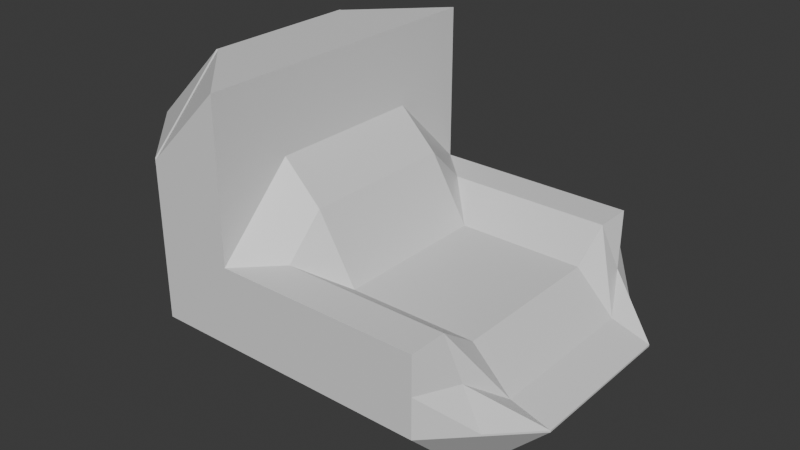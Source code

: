 # Source: scaun.blend  (saved by Blender 4.4.32; exported with 4.5.12 LTS)
import bpy
from mathutils import Matrix  # noqa: F401  (used for matrix-valued properties, if any)

bpy.ops.wm.read_factory_settings(use_empty=True)
scene = bpy.context.scene
scene.name = 'Scene'

# ---- collections
col_collection = bpy.data.collections.new('Collection'); scene.collection.children.link(col_collection)

# ---- materials (node trees are filled in below, after node groups)
mat_material = bpy.data.materials.new('Material')
mat_material.alpha_threshold = 0.0
mat_material.roughness = 0.5
mat_material.line_color = (0.0, 0.0, 0.0, 1.0)

# ---- material node trees
mat_material.use_nodes = True; mat_material.node_tree.nodes.clear()
_N = mat_material.node_tree.nodes; _L = mat_material.node_tree.links
n0 = _N.new('ShaderNodeOutputMaterial'); n0.name = 'Material Output'; n0.location = (300, 300)
n1 = _N.new('ShaderNodeBsdfPrincipled'); n1.name = 'Principled BSDF'; n1.location = (10, 300)
n1.inputs[3].default_value = 1.45
_L.new(n1.outputs[0], n0.inputs[0])
n0.is_active_output = True

# ---- world
world_world = bpy.data.worlds.new('World'); scene.world = world_world
world_world.use_nodes = True; world_world.node_tree.nodes.clear()
_N = world_world.node_tree.nodes; _L = world_world.node_tree.links
n0 = _N.new('ShaderNodeOutputWorld'); n0.name = 'World Output'; n0.location = (300, 300)
n1 = _N.new('ShaderNodeBackground'); n1.name = 'Background'; n1.location = (10, 300)
n1.inputs[0].default_value = (0.05088, 0.05088, 0.05088, 1.0)
_L.new(n1.outputs[0], n0.inputs[0])
n0.is_active_output = True
world_world.color = (0.05088, 0.05088, 0.05088)
world_world.sun_shadow_jitter_overblur = 0.0

# ---- meshes
me_cube = bpy.data.meshes.new('Cube')
me_cube.from_pydata([(3.281, 2.514, -1.272), (4.522, 1.272, -1.272), (3.281, 1.272, -2.514), (4.522, -1.272, -1.272), (3.281, -2.514, -1.272), (3.281, -1.272, -2.514), (-2.514, 1.272, 1.272), (-1.272, 1.272, 2.514), (-1.272, 2.514, 1.272), (-2.514, 1.272, -1.272), (-1.272, 2.514, -1.272), (-1.272, 1.272, -2.514), (-2.514, -1.272, 1.272), (-1.272, -2.514, 1.272), (-1.272, -1.272, 2.514), (-2.514, -1.272, -1.272), (-1.272, -1.272, -2.514), (-1.272, -2.514, -1.272), (-1.242, 1.272, -2.514), (-1.242, 2.514, -1.272), (1.242, 2.514, -1.272), (1.242, 1.272, -2.514), (-1.242, -2.514, 1.272), (0.0, -2.514, 2.514), (0.0, -2.514, 2.514), (-1.242, -1.272, 2.514), (1.242, -2.514, -1.272), (-1.242, -2.514, -1.272), (-1.242, -1.272, -2.514), (1.242, -1.272, -2.514), (0.0, 2.514, 2.514), (-1.242, 2.514, 1.272), (-1.242, 1.272, 2.514), (0.0, 2.514, 2.514), (4.522, 1.272, -1.242), (3.281, 2.514, -1.242), (3.281, 2.514, 0.0), (3.281, 1.272, -0.4329), (-1.272, -2.514, 1.242), (-2.514, -1.272, 1.242), (-2.514, -1.272, -1.242), (-1.272, -2.514, -1.242), (4.522, -1.272, -1.242), (3.281, -1.272, -0.4329), (3.281, -2.514, 0.0), (3.281, -2.514, -1.242), (-2.514, 1.272, -1.242), (-2.514, 1.272, 1.242), (-1.272, 2.514, 1.242), (-1.272, 2.514, -1.242), (0.0, 2.514, 0.0), (1.242, 2.514, -1.242), (-1.242, 2.514, -1.242), (-1.242, 2.514, 1.242), (0.0, 2.514, 0.0), (-1.242, -2.514, -1.242), (1.242, -2.514, -1.242), (0.0, -2.514, 0.0), (0.0, -2.514, 0.0), (-1.242, -2.514, 1.242), (0.0, 2.514, 2.514), (0.0, 2.514, 2.514), (0.0, 1.272, 1.272), (0.0, -2.514, 2.514), (0.0, -1.272, 1.272), (0.0, -2.514, 2.514), (2.514, 2.514, 0.0), (2.514, 1.272, -0.4329), (2.514, -2.514, 0.0), (2.514, -1.272, -0.4329), (0.0, 2.514, 0.0), (0.0, 2.514, 0.0), (0.0, 1.272, 1.242), (1.242, 1.272, -0.4329), (0.0, -2.514, 0.0), (1.242, -1.272, -0.4329), (0.0, -1.272, 1.242), (0.0, -2.514, 0.0), (3.281, 1.893, -1.893), (3.902, 1.893, -1.272), (3.902, 1.272, -1.893), (3.902, -1.272, -1.893), (3.902, -1.893, -1.272), (3.281, -1.893, -1.893), (-1.893, 1.893, 1.272), (-1.893, 1.272, 1.893), (-1.272, 1.893, 1.893), (-1.893, 1.272, -1.893), (-1.893, 1.893, -1.272), (-1.272, 1.893, -1.893), (-1.893, -1.272, 1.893), (-1.893, -1.893, 1.272), (-1.272, -1.893, 1.893), (-1.893, -1.893, -1.272), (-1.893, -1.272, -1.893), (-1.272, -1.893, -1.893), (0.0, 1.272, -2.514), (-1.242, 1.893, -1.893), (0.0, 2.514, -1.272), (1.242, 1.893, -1.893), (-1.242, -1.893, 1.893), (-0.6209, -2.514, 1.893), (0.0, -2.514, 2.514), (-0.6209, -1.893, 2.514), (1.242, -1.893, -1.893), (0.0, -2.514, -1.272), (-1.242, -1.893, -1.893), (0.0, -1.272, -2.514), (0.0, 2.514, 2.514), (-0.6209, 2.514, 1.893), (-1.242, 1.893, 1.893), (-0.6209, 1.893, 2.514), (3.902, 1.272, -1.054), (3.902, 1.893, -1.242), (3.281, 2.514, -0.6209), (3.281, 1.893, 0.0), (-1.272, -2.514, 0.0), (-1.893, -1.893, 1.242), (-2.514, -1.272, 0.0), (-1.893, -1.893, -1.242), (3.902, -1.893, -1.242), (3.902, -1.272, -1.054), (3.281, -1.893, 0.0), (3.281, -2.514, -0.6209), (-1.893, 1.893, -1.242), (-2.514, 1.272, 0.0), (-1.893, 1.893, 1.242), (-1.272, 2.514, 0.0), (0.0, 2.514, 0.0), (0.6209, 2.514, -0.6209), (0.0, 2.514, -1.242), (-1.242, 2.514, 0.0), (-0.6209, 2.514, 0.6209), (-1.242, -2.514, 0.0), (0.0, -2.514, -1.242), (0.6209, -2.514, -0.6209), (0.0, -2.514, 0.0), (-0.6209, -2.514, 0.6209), (0.0, 1.893, 1.893), (0.0, 2.514, 2.514), (0.0, 1.893, 1.893), (0.0, -2.514, 2.514), (0.0, -1.893, 1.893), (0.0, -1.893, 1.893), (0.6209, 1.893, 0.0), (0.0, 2.514, 0.0), (0.0, 1.893, 0.6209), (0.6209, 1.272, 0.6209), (0.0, -2.514, 0.0), (0.6209, -1.893, 0.0), (0.6209, -1.272, 0.6209), (0.0, -1.893, 0.6209), (-1.272, 1.192e-07, -2.514), (-2.514, -1.192e-07, -1.272), (-1.257, 1.272, -2.514), (-1.257, 2.514, -1.272), (4.522, 1.272, -1.257), (3.281, 2.514, -1.257), (-1.272, -2.514, 1.257), (-2.514, -1.272, 1.257), (3.281, -2.514, -1.257), (4.522, -1.272, -1.257), (-1.272, 2.514, -1.257), (-2.514, 1.272, -1.257), (-1.257, -1.272, 2.514), (-1.257, -2.514, 1.272), (2.514, 1.893, 0.0), (2.897, 1.272, -0.4329), (2.897, 2.514, 0.0), (2.261, -1.272, -2.514), (2.261, -2.514, -1.272), (-1.272, -1.192e-07, 2.514), (-2.514, 1.192e-07, 1.272), (0.0, 2.514, 0.0), (0.0, 2.514, 0.0), (3.281, 1.192e-07, -2.514), (4.522, 1.192e-07, -1.272), (2.261, 1.272, -2.514), (2.261, 2.514, -1.272), (0.0, 2.514, 2.514), (0.0, 2.514, 2.514), (-1.257, -1.272, -2.514), (-1.257, -2.514, -1.272), (-1.257, 1.272, 2.514), (-1.257, 2.514, 1.272), (1.242, 2.514, -1.257), (-1.242, 2.514, -1.257), (1.242, -1.192e-07, -2.514), (-1.242, -1.192e-07, -2.514), (-1.242, -2.514, -1.257), (1.242, -2.514, -1.257), (-1.242, 1.192e-07, 2.514), (0.0, 0.0, 2.514), (0.0, -2.514, 2.514), (0.0, -2.514, 2.514), (-1.272, -2.514, -1.257), (-2.514, -1.272, -1.257), (0.0, -2.514, 0.0), (0.0, -2.514, 0.0), (-1.272, 2.514, 1.257), (-2.514, 1.272, 1.257), (0.0, 2.514, 1.257), (-1.242, 2.514, 1.257), (-1.242, -2.514, 1.257), (0.0, -2.514, 1.257), (1.64, -2.514, 0.0), (2.261, -2.514, -1.242), (-1.257, 2.514, 1.242), (-1.257, 2.514, -1.242), (1.64, 2.514, 0.0), (2.261, 2.514, -1.242), (3.281, 0.0, -0.4329), (4.522, -1.192e-07, -1.242), (-2.514, -1.192e-07, 1.242), (-2.514, 1.192e-07, -1.242), (-1.257, -2.514, 1.242), (-1.257, -2.514, -1.242), (0.0, 0.0, 2.514), (0.0, -1.192e-07, 1.272), (0.0, 1.272, 1.257), (0.0, 2.514, 1.257), (0.0, -2.514, 1.257), (0.0, -1.272, 1.257), (2.514, -1.893, 0.0), (1.878, -1.272, -0.4329), (1.257, -2.514, 0.0), (1.878, 1.272, -0.4329), (1.257, 2.514, 0.0), (2.897, -1.272, -0.4329), (2.897, -2.514, 0.0), (1.242, -1.192e-07, -0.4329), (0.0, 1.192e-07, 1.242), (2.514, 0.0, -0.4329), (4.522, 0.0, -1.257), (0.6209, 0.0, 0.6209), (2.897, -1.893, 0.0), (1.567, 1.893, 0.0), (1.567, -1.893, 0.0), (0.0, -1.893, 1.257), (0.0, 1.893, 1.257), (0.0, -5.96e-08, 1.893), (-1.257, -2.514, 0.0), (-2.514, 0.0, 0.0), (3.902, -5.96e-08, -1.054), (1.951, 2.514, -0.6209), (-1.257, 2.514, 0.0), (1.951, -2.514, -0.6209), (-0.6209, -2.514, 1.257), (-0.6209, 2.514, 1.257), (-1.893, 1.893, 1.257), (0.0, -2.514, 0.0), (-1.893, -1.893, -1.257), (0.0, -2.514, 2.514), (-0.6209, 5.96e-08, 2.514), (1.192e-07, -2.514, -1.257), (0.0, -1.192e-07, -2.514), (0.0, 2.514, -1.257), (-1.257, 1.893, 1.893), (-1.257, -1.893, -1.893), (0.0, 2.514, 2.514), (2.261, 1.893, -1.893), (3.902, 1.192e-07, -1.893), (0.0, 2.514, 0.0), (-1.893, 0.0, 1.893), (2.261, -1.893, -1.893), (2.897, 1.893, 0.0), (-1.257, -1.893, 1.893), (-1.893, 1.893, -1.257), (3.902, -1.893, -1.257), (-1.893, -1.893, 1.257), (3.902, 1.893, -1.257), (-1.257, 1.893, -1.893), (-1.893, 0.0, -1.893), (0.3104, -1.893, 0.3104), (0.3104, 1.893, 0.3104), (-1.893, 1.893, 0.0), (3.591, -1.893, -0.6209), (-1.893, -1.893, 0.0), (3.591, 1.893, -0.6209), (-0.6209, 2.203, 2.203), (0.0, -1.893, -1.893), (-0.6209, -2.203, 2.203), (1.192e-07, 1.893, -1.893), (1.878, -5.96e-08, -0.4329), (1.449, 2.514, 0.0), (2.897, 0.0, -0.4329), (0.0, 0.0, 2.514), (-1.257, 0.0, -2.514), (2.261, 0.0, -2.514), (2.261, -2.514, -1.257), (-1.257, -2.514, 1.257), (-2.514, 0.0, 1.257), (0.0, 2.514, 1.257), (0.0, -2.514, 1.257), (-1.257, 2.514, -1.257), (-2.514, 0.0, -1.257), (1.449, -2.514, 0.0), (0.0, 0.0, 1.257), (2.261, 2.514, -1.257), (-1.257, 0.0, 2.514), (-1.257, -2.514, -1.257), (-1.257, 2.514, 1.257)], [], [(301, 184, 31, 202), (300, 216, 41, 195), (299, 171, 14, 164), (298, 210, 35, 157), (297, 222, 76, 231), (296, 229, 68, 225), (295, 214, 46, 163), (294, 208, 52, 186), (293, 198, 77, 221), (292, 179, 60, 220), (291, 172, 6, 200), (290, 165, 13, 158), (289, 206, 56, 190), (288, 175, 5, 169), (287, 188, 28, 181), (286, 193, 65, 217), (285, 167, 67, 232), (284, 174, 70, 227), (283, 226, 73, 230), (0, 79, 78), (3, 82, 81), (6, 85, 84), (9, 88, 87), (12, 91, 90), (15, 94, 93), (282, 98, 20, 99), (281, 102, 24, 103), (280, 106, 28, 107), (279, 110, 32, 111), (278, 114, 36, 115), (277, 118, 40, 119), (276, 122, 44, 123), (275, 126, 48, 127), (50, 129, 51, 130, 52, 131, 53, 132, 54, 128), (55, 134, 56, 135, 57, 136, 58, 137, 59, 133), (60, 139, 138), (63, 142, 141), (274, 146, 72, 147), (273, 150, 76, 151), (272, 94, 15, 153), (271, 89, 10, 155), (270, 79, 0, 157), (269, 91, 12, 159), (268, 82, 3, 161), (267, 88, 9, 163), (266, 92, 13, 165), (265, 115, 36, 168), (264, 83, 4, 170), (263, 85, 6, 172), (262, 145, 70, 174), (261, 80, 1, 176), (260, 99, 20, 178), (259, 108, 33, 180), (258, 106, 27, 182), (257, 110, 31, 184), (256, 98, 19, 186), (255, 107, 28, 188), (254, 105, 26, 190), (253, 103, 24, 192), (252, 102, 23, 194), (251, 119, 40, 196), (250, 148, 77, 198), (249, 126, 47, 200), (248, 132, 53, 202), (247, 137, 58, 204), (246, 135, 56, 206), (245, 131, 52, 208), (244, 114, 35, 210), (243, 121, 42, 212), (242, 125, 46, 214), (241, 116, 41, 216), (240, 143, 64, 218), (239, 146, 71, 220), (238, 151, 76, 222), (237, 149, 74, 225), (236, 166, 66, 227), (235, 223, 68, 229), (234, 147, 72, 231), (233, 212, 42, 161), (176, 233, 161, 3), (1, 156, 233, 176), (156, 34, 212, 233), (150, 234, 231, 76), (75, 230, 234, 150), (230, 73, 147, 234), (122, 235, 229, 44), (43, 228, 235, 122), (228, 69, 223, 235), (144, 236, 227, 70), (73, 226, 236, 144), (226, 67, 166, 236), (223, 237, 225, 68), (69, 224, 237, 223), (224, 75, 149, 237), (142, 238, 222, 64), (63, 221, 238, 142), (221, 77, 151, 238), (138, 239, 220, 60), (62, 219, 239, 138), (219, 72, 146, 239), (140, 240, 218, 62), (61, 217, 240, 140), (217, 65, 143, 240), (133, 241, 216, 55), (59, 215, 241, 133), (215, 38, 116, 241), (118, 242, 214, 40), (39, 213, 242, 118), (213, 47, 125, 242), (112, 243, 212, 34), (37, 211, 243, 112), (211, 43, 121, 243), (129, 244, 210, 51), (50, 209, 244, 129), (209, 36, 114, 244), (127, 245, 208, 49), (48, 207, 245, 127), (207, 53, 131, 245), (123, 246, 206, 45), (44, 205, 246, 123), (205, 57, 135, 246), (101, 247, 204, 23), (22, 203, 247, 101), (203, 59, 137, 247), (109, 248, 202, 31), (30, 201, 248, 109), (201, 54, 132, 248), (84, 249, 200, 6), (8, 199, 249, 84), (199, 48, 126, 249), (136, 250, 198, 58), (57, 197, 250, 136), (197, 74, 148, 250), (93, 251, 196, 15), (17, 195, 251, 93), (195, 41, 119, 251), (141, 252, 194, 63), (65, 193, 252, 141), (193, 24, 102, 252), (111, 253, 192, 33), (32, 191, 253, 111), (191, 25, 103, 253), (134, 254, 190, 56), (55, 189, 254, 134), (189, 27, 105, 254), (96, 255, 188, 18), (21, 187, 255, 96), (187, 29, 107, 255), (130, 256, 186, 52), (51, 185, 256, 130), (185, 20, 98, 256), (86, 257, 184, 8), (7, 183, 257, 86), (183, 32, 110, 257), (95, 258, 182, 17), (16, 181, 258, 95), (181, 28, 106, 258), (139, 259, 180, 61), (60, 179, 259, 139), (179, 30, 108, 259), (78, 260, 178, 0), (2, 177, 260, 78), (177, 21, 99, 260), (81, 261, 176, 3), (5, 175, 261, 81), (175, 2, 80, 261), (128, 262, 174, 50), (54, 173, 262, 128), (173, 71, 145, 262), (90, 263, 172, 12), (14, 171, 263, 90), (171, 7, 85, 263), (104, 264, 170, 26), (29, 169, 264, 104), (169, 5, 83, 264), (166, 265, 168, 66), (67, 167, 265, 166), (167, 37, 115, 265), (100, 266, 165, 22), (25, 164, 266, 100), (164, 14, 92, 266), (124, 267, 163, 46), (49, 162, 267, 124), (162, 10, 88, 267), (120, 268, 161, 42), (45, 160, 268, 120), (160, 4, 82, 268), (117, 269, 159, 39), (38, 158, 269, 117), (158, 13, 91, 269), (113, 270, 157, 35), (34, 156, 270, 113), (156, 1, 79, 270), (97, 271, 155, 19), (18, 154, 271, 97), (154, 11, 89, 271), (87, 272, 153, 9), (11, 152, 272, 87), (152, 16, 94, 272), (148, 273, 151, 77), (74, 149, 273, 148), (149, 75, 150, 273), (144, 274, 147, 73), (70, 145, 274, 144), (145, 71, 146, 274), (141, 143, 65), (141, 142, 143), (142, 64, 143), (138, 140, 62), (138, 139, 140), (139, 61, 140), (124, 275, 127, 49), (46, 125, 275, 124), (125, 47, 126, 275), (120, 276, 123, 45), (42, 121, 276, 120), (121, 43, 122, 276), (116, 277, 119, 41), (38, 117, 277, 116), (117, 39, 118, 277), (112, 278, 115, 37), (34, 113, 278, 112), (113, 35, 114, 278), (108, 279, 111, 33), (30, 109, 279, 108), (109, 31, 110, 279), (104, 280, 107, 29), (26, 105, 280, 104), (105, 27, 106, 280), (100, 281, 103, 25), (22, 101, 281, 100), (101, 23, 102, 281), (96, 282, 99, 21), (18, 97, 282, 96), (97, 19, 98, 282), (93, 95, 17), (93, 94, 95), (94, 16, 95), (90, 92, 14), (90, 91, 92), (91, 13, 92), (87, 89, 11), (87, 88, 89), (88, 10, 89), (84, 86, 8), (84, 85, 86), (85, 7, 86), (81, 83, 5), (81, 82, 83), (82, 4, 83), (78, 80, 2), (78, 79, 80), (79, 1, 80), (224, 283, 230, 75), (69, 232, 283, 224), (232, 67, 226, 283), (168, 284, 227, 66), (36, 209, 284, 168), (209, 50, 174, 284), (228, 285, 232, 69), (43, 211, 285, 228), (211, 37, 167, 285), (180, 286, 217, 61), (33, 192, 286, 180), (192, 24, 193, 286), (152, 287, 181, 16), (11, 154, 287, 152), (154, 18, 188, 287), (187, 288, 169, 29), (21, 177, 288, 187), (177, 2, 175, 288), (170, 289, 190, 26), (4, 160, 289, 170), (160, 45, 206, 289), (215, 290, 158, 38), (59, 203, 290, 215), (203, 22, 165, 290), (213, 291, 200, 47), (39, 159, 291, 213), (159, 12, 172, 291), (173, 292, 220, 71), (54, 201, 292, 173), (201, 30, 179, 292), (194, 293, 221, 63), (23, 204, 293, 194), (204, 58, 198, 293), (155, 294, 186, 19), (10, 162, 294, 155), (162, 49, 208, 294), (153, 295, 163, 9), (15, 196, 295, 153), (196, 40, 214, 295), (197, 296, 225, 74), (57, 205, 296, 197), (205, 44, 229, 296), (219, 297, 231, 72), (62, 218, 297, 219), (218, 64, 222, 297), (178, 298, 157, 0), (20, 185, 298, 178), (185, 51, 210, 298), (191, 299, 164, 25), (32, 183, 299, 191), (183, 7, 171, 299), (182, 300, 195, 17), (27, 189, 300, 182), (189, 55, 216, 300), (207, 301, 202, 53), (48, 199, 301, 207), (199, 8, 184, 301)])
_uv = me_cube.uv_layers.new(name='UVMap')
_uv.uv.foreach_set('vector', [0.5625, 0.3125, 0.5632, 0.3125, 0.5632, 0.3132, 0.5625, 0.3132, 0.4375, 0.9375, 0.4382, 0.9375, 0.4382, 0.9382, 0.4375, 0.9382, 0.8125, 0.625, 0.8132, 0.625, 0.8132, 0.6882, 0.8125, 0.6882, 0.4375, 0.4375, 0.4382, 0.4375, 0.4382, 0.4657, 0.4375, 0.4657, 0.5625, 0.625, 0.5625, 0.7515, 0.5618, 0.7515, 0.5618, 0.625, 0.5, 0.835, 0.5, 0.7949, 0.5, 0.8055, 0.5, 0.8403, 0.4375, 0.125, 0.4382, 0.125, 0.4382, 0.1882, 0.4375, 0.1882, 0.4375, 0.3125, 0.4382, 0.3125, 0.4382, 0.3132, 0.4375, 0.3132, 0.5625, 0.875, 0.5, 0.875, 0.5, 0.875, 0.5625, 0.875, 0.5625, 0.375, 0.625, 0.375, 0.625, 0.375, 0.5625, 0.375, 0.5625, 0.125, 0.5632, 0.125, 0.5632, 0.1882, 0.5625, 0.1882, 0.5625, 0.9375, 0.5632, 0.9375, 0.5632, 0.9382, 0.5625, 0.9382, 0.4375, 0.8125, 0.4382, 0.8125, 0.4382, 0.8407, 0.4375, 0.8407, 0.3125, 0.625, 0.3407, 0.625, 0.3407, 0.6882, 0.3125, 0.6882, 0.1875, 0.625, 0.1882, 0.625, 0.1882, 0.6882, 0.1875, 0.6882, 0.75, 0.625, 0.75, 0.75, 0.75, 0.75, 0.75, 0.625, 0.5, 0.625, 0.5, 0.5618, 0.5, 0.5618, 0.5, 0.625, 0.5, 0.4375, 0.5, 0.375, 0.5, 0.375, 0.5, 0.4375, 0.5, 0.625, 0.5, 0.5457, 0.5, 0.5297, 0.5, 0.625, 0.3407, 0.5, 0.3578, 0.5309, 0.3407, 0.5309, 0.375, 0.6882, 0.3578, 0.7191, 0.3578, 0.6882, 0.875, 0.5618, 0.8441, 0.5618, 0.8441, 0.5309, 0.125, 0.5618, 0.1559, 0.5309, 0.1559, 0.5618, 0.875, 0.6882, 0.8441, 0.7191, 0.8441, 0.6882, 0.125, 0.6882, 0.1559, 0.6882, 0.1559, 0.7191, 0.2191, 0.5309, 0.2191, 0.5, 0.25, 0.5, 0.25, 0.5309, 0.7809, 0.7346, 0.75, 0.75, 0.75, 0.75, 0.7809, 0.7191, 0.2191, 0.7191, 0.1882, 0.7191, 0.1882, 0.6882, 0.2191, 0.6882, 0.7809, 0.5154, 0.8118, 0.5309, 0.8118, 0.5618, 0.7809, 0.5309, 0.4691, 0.5223, 0.4691, 0.4828, 0.5, 0.5, 0.5, 0.5309, 0.4691, 0.03088, 0.4691, 0.06175, 0.4382, 0.06175, 0.4382, 0.03088, 0.4691, 0.7363, 0.5, 0.7363, 0.5, 0.7843, 0.4691, 0.7843, 0.5, 0.25, 0.5618, 0.25, 0.5618, 0.3118, 0.5, 0.3118, 0.5, 0.375, 0.4691, 0.3922, 0.4382, 0.4093, 0.4382, 0.3613, 0.4382, 0.3132, 0.5, 0.3132, 0.5618, 0.3132, 0.5309, 0.3441, 0.5, 0.375, 0.5, 0.375, 0.4382, 0.9368, 0.4382, 0.8887, 0.4382, 0.8407, 0.4691, 0.8578, 0.5, 0.875, 0.5, 0.875, 0.5, 0.875, 0.5309, 0.9059, 0.5618, 0.9368, 0.5, 0.9368, 0.75, 0.5, 0.75, 0.5, 0.75, 0.5309, 0.625, 0.875, 0.5941, 0.875, 0.625, 0.875, 0.5154, 0.4445, 0.5309, 0.4368, 0.5618, 0.4985, 0.5309, 0.5141, 0.5154, 0.8055, 0.5309, 0.7359, 0.5618, 0.7515, 0.5309, 0.8132, 0.1559, 0.625, 0.1559, 0.6882, 0.125, 0.6882, 0.125, 0.625, 0.1875, 0.5309, 0.1868, 0.5309, 0.1868, 0.5, 0.1875, 0.5, 0.4375, 0.5137, 0.4368, 0.5137, 0.4368, 0.4657, 0.4375, 0.4657, 0.5625, 0.03088, 0.5632, 0.03088, 0.5632, 0.06175, 0.5625, 0.06175, 0.4375, 0.7363, 0.4368, 0.7363, 0.4368, 0.6882, 0.4375, 0.6882, 0.4375, 0.25, 0.4368, 0.25, 0.4368, 0.1882, 0.4375, 0.1882, 0.8125, 0.7191, 0.8132, 0.7191, 0.8132, 0.75, 0.8125, 0.75, 0.5, 0.5309, 0.5, 0.5309, 0.5, 0.5, 0.5, 0.5, 0.3125, 0.7191, 0.3407, 0.7191, 0.3407, 0.75, 0.3125, 0.75, 0.8441, 0.625, 0.8441, 0.5618, 0.875, 0.5618, 0.875, 0.625, 0.5, 0.375, 0.5, 0.375, 0.5, 0.375, 0.5, 0.375, 0.3887, 0.625, 0.3887, 0.5618, 0.4368, 0.5618, 0.4368, 0.625, 0.3125, 0.5309, 0.2843, 0.5309, 0.2843, 0.5, 0.3125, 0.5, 0.75, 0.5, 0.75, 0.5, 0.75, 0.5, 0.75, 0.5, 0.1875, 0.7191, 0.1882, 0.7191, 0.1882, 0.75, 0.1875, 0.75, 0.8125, 0.5309, 0.8118, 0.5309, 0.8118, 0.5, 0.8125, 0.5, 0.4375, 0.3613, 0.4368, 0.3613, 0.4368, 0.3132, 0.4375, 0.3132, 0.2363, 0.625, 0.2363, 0.6882, 0.1882, 0.6882, 0.1882, 0.625, 0.4375, 0.8887, 0.4368, 0.8887, 0.4368, 0.8407, 0.4375, 0.8407, 0.7809, 0.625, 0.7809, 0.7191, 0.75, 0.75, 0.75, 0.625, 0.75, 0.75, 0.75, 0.75, 0.75, 0.75, 0.75, 0.75, 0.4375, 0.03088, 0.4382, 0.03088, 0.4382, 0.06175, 0.4375, 0.06175, 0.5, 0.875, 0.5, 0.875, 0.5, 0.875, 0.5, 0.875, 0.5625, 0.25, 0.5618, 0.25, 0.5618, 0.1882, 0.5625, 0.1882, 0.5625, 0.3441, 0.5309, 0.3441, 0.5618, 0.3132, 0.5625, 0.3132, 0.5625, 0.9059, 0.5309, 0.9059, 0.5, 0.875, 0.5625, 0.875, 0.4691, 0.8211, 0.4691, 0.8578, 0.4382, 0.8407, 0.4382, 0.8125, 0.5, 0.3125, 0.5, 0.3132, 0.4382, 0.3132, 0.4382, 0.3125, 0.4691, 0.4375, 0.4691, 0.4828, 0.4382, 0.4657, 0.4382, 0.4375, 0.4691, 0.625, 0.4691, 0.6882, 0.4382, 0.6882, 0.4382, 0.625, 0.5, 0.125, 0.5, 0.1882, 0.4382, 0.1882, 0.4382, 0.125, 0.5, 0.9375, 0.5, 0.9382, 0.4382, 0.9382, 0.4382, 0.9375, 0.75, 0.625, 0.75, 0.7191, 0.75, 0.6882, 0.75, 0.625, 0.5625, 0.4368, 0.5309, 0.4368, 0.5, 0.375, 0.5625, 0.375, 0.5625, 0.8132, 0.5309, 0.8132, 0.5618, 0.7515, 0.5625, 0.7515, 0.5, 0.7723, 0.5, 0.7977, 0.5, 0.875, 0.5, 0.8403, 0.5, 0.4916, 0.5, 0.5309, 0.5, 0.5, 0.5, 0.4375, 0.5, 0.7416, 0.5, 0.7469, 0.5, 0.8055, 0.5, 0.7949, 0.5309, 0.625, 0.5309, 0.5141, 0.5618, 0.4985, 0.5618, 0.625, 0.4375, 0.625, 0.4382, 0.625, 0.4382, 0.6882, 0.4375, 0.6882, 0.4368, 0.625, 0.4375, 0.625, 0.4375, 0.6882, 0.4368, 0.6882, 0.4368, 0.5618, 0.4375, 0.5618, 0.4375, 0.625, 0.4368, 0.625, 0.4375, 0.5618, 0.4382, 0.5618, 0.4382, 0.625, 0.4375, 0.625, 0.5309, 0.7359, 0.5309, 0.625, 0.5618, 0.625, 0.5618, 0.7515, 0.5, 0.7203, 0.5, 0.625, 0.5309, 0.625, 0.5309, 0.7359, 0.5, 0.625, 0.5, 0.5297, 0.5309, 0.5141, 0.5309, 0.625, 0.5, 0.7363, 0.5, 0.7416, 0.5, 0.7949, 0.5, 0.7843, 0.5, 0.6882, 0.5, 0.6882, 0.5, 0.7416, 0.5, 0.7363, 0.5, 0.6882, 0.5, 0.6882, 0.5, 0.7469, 0.5, 0.7416, 0.5, 0.4523, 0.5, 0.4916, 0.5, 0.4375, 0.5, 0.375, 0.5, 0.5297, 0.5, 0.5457, 0.5, 0.4916, 0.5, 0.4523, 0.5, 0.5457, 0.5, 0.5618, 0.5, 0.5309, 0.5, 0.4916, 0.5, 0.7469, 0.5, 0.7723, 0.5, 0.8403, 0.5, 0.8055, 0.5, 0.6882, 0.5, 0.7043, 0.5, 0.7723, 0.5, 0.7469, 0.5, 0.7043, 0.5, 0.7203, 0.5, 0.7977, 0.5, 0.7723, 0.5941, 0.8132, 0.5625, 0.8132, 0.5625, 0.7515, 0.5632, 0.7515, 0.625, 0.875, 0.5625, 0.875, 0.5625, 0.8132, 0.5941, 0.8132, 0.5625, 0.875, 0.5, 0.875, 0.5309, 0.8132, 0.5625, 0.8132, 0.5941, 0.4368, 0.5625, 0.4368, 0.5625, 0.375, 0.625, 0.375, 0.5632, 0.4985, 0.5625, 0.4985, 0.5625, 0.4368, 0.5941, 0.4368, 0.5625, 0.4985, 0.5618, 0.4985, 0.5309, 0.4368, 0.5625, 0.4368, 0.75, 0.5309, 0.75, 0.625, 0.75, 0.625, 0.75, 0.5618, 0.75, 0.5, 0.75, 0.625, 0.75, 0.625, 0.75, 0.5309, 0.75, 0.625, 0.75, 0.75, 0.75, 0.7191, 0.75, 0.625, 0.5, 0.9368, 0.5, 0.9375, 0.4382, 0.9375, 0.4382, 0.9368, 0.5618, 0.9368, 0.5618, 0.9375, 0.5, 0.9375, 0.5, 0.9368, 0.5618, 0.9375, 0.5618, 0.9382, 0.5, 0.9382, 0.5, 0.9375, 0.5, 0.06175, 0.5, 0.125, 0.4382, 0.125, 0.4382, 0.06175, 0.5618, 0.06175, 0.5618, 0.125, 0.5, 0.125, 0.5, 0.06175, 0.5618, 0.125, 0.5618, 0.1882, 0.5, 0.1882, 0.5, 0.125, 0.4691, 0.5618, 0.4691, 0.625, 0.4382, 0.625, 0.4382, 0.5618, 0.5, 0.5618, 0.5, 0.625, 0.4691, 0.625, 0.4691, 0.5618, 0.5, 0.625, 0.5, 0.6882, 0.4691, 0.6882, 0.4691, 0.625, 0.4691, 0.3922, 0.4691, 0.4375, 0.4382, 0.4375, 0.4382, 0.4093, 0.5, 0.375, 0.5, 0.4375, 0.4691, 0.4375, 0.4691, 0.3922, 0.5, 0.4375, 0.5, 0.5, 0.4691, 0.4828, 0.4691, 0.4375, 0.5, 0.3118, 0.5, 0.3125, 0.4382, 0.3125, 0.4382, 0.3118, 0.5618, 0.3118, 0.5618, 0.3125, 0.5, 0.3125, 0.5, 0.3118, 0.5618, 0.3125, 0.5618, 0.3132, 0.5, 0.3132, 0.5, 0.3125, 0.4691, 0.7843, 0.4691, 0.8211, 0.4382, 0.8125, 0.4382, 0.7843, 0.5, 0.7843, 0.5, 0.8297, 0.4691, 0.8211, 0.4691, 0.7843, 0.5, 0.8297, 0.5, 0.875, 0.4691, 0.8578, 0.4691, 0.8211, 0.5941, 0.9059, 0.5625, 0.9059, 0.5625, 0.875, 0.625, 0.875, 0.5632, 0.9368, 0.5625, 0.9368, 0.5625, 0.9059, 0.5941, 0.9059, 0.5625, 0.9368, 0.5618, 0.9368, 0.5309, 0.9059, 0.5625, 0.9059, 0.5941, 0.3441, 0.5625, 0.3441, 0.5625, 0.3132, 0.5632, 0.3132, 0.625, 0.375, 0.5625, 0.375, 0.5625, 0.3441, 0.5941, 0.3441, 0.5625, 0.375, 0.5, 0.375, 0.5309, 0.3441, 0.5625, 0.3441, 0.5632, 0.25, 0.5625, 0.25, 0.5625, 0.1882, 0.5632, 0.1882, 0.5632, 0.3118, 0.5625, 0.3118, 0.5625, 0.25, 0.5632, 0.25, 0.5625, 0.3118, 0.5618, 0.3118, 0.5618, 0.25, 0.5625, 0.25, 0.5, 0.875, 0.5, 0.875, 0.5, 0.875, 0.5, 0.875, 0.5, 0.875, 0.5, 0.875, 0.5, 0.875, 0.5, 0.875, 0.5, 0.875, 0.5, 0.875, 0.5, 0.875, 0.5, 0.875, 0.4368, 0.03088, 0.4375, 0.03088, 0.4375, 0.06175, 0.4368, 0.06175, 0.4368, 0.0, 0.4375, 0.0, 0.4375, 0.03088, 0.4368, 0.03088, 0.4375, 0.0, 0.4382, 0.0, 0.4382, 0.03088, 0.4375, 0.03088, 0.75, 0.75, 0.75, 0.75, 0.75, 0.75, 0.75, 0.75, 0.75, 0.75, 0.75, 0.75, 0.75, 0.75, 0.75, 0.75, 0.75, 0.75, 0.75, 0.75, 0.75, 0.75, 0.75, 0.75, 0.7809, 0.5309, 0.7809, 0.625, 0.75, 0.625, 0.75, 0.5, 0.8118, 0.5618, 0.8118, 0.625, 0.7809, 0.625, 0.7809, 0.5309, 0.8118, 0.625, 0.8118, 0.6882, 0.7809, 0.7191, 0.7809, 0.625, 0.4382, 0.8887, 0.4375, 0.8887, 0.4375, 0.8407, 0.4382, 0.8407, 0.4382, 0.9368, 0.4375, 0.9368, 0.4375, 0.8887, 0.4382, 0.8887, 0.4375, 0.9368, 0.4368, 0.9368, 0.4368, 0.8887, 0.4375, 0.8887, 0.2363, 0.5618, 0.2363, 0.625, 0.1882, 0.625, 0.1882, 0.5618, 0.2843, 0.5618, 0.2843, 0.625, 0.2363, 0.625, 0.2363, 0.5618, 0.2843, 0.625, 0.2843, 0.6882, 0.2363, 0.6882, 0.2363, 0.625, 0.4382, 0.3613, 0.4375, 0.3613, 0.4375, 0.3132, 0.4382, 0.3132, 0.4382, 0.4093, 0.4375, 0.4093, 0.4375, 0.3613, 0.4382, 0.3613, 0.4375, 0.4093, 0.4368, 0.4093, 0.4368, 0.3613, 0.4375, 0.3613, 0.8132, 0.5309, 0.8125, 0.5309, 0.8125, 0.5, 0.8132, 0.5, 0.8132, 0.5618, 0.8125, 0.5618, 0.8125, 0.5309, 0.8132, 0.5309, 0.8125, 0.5618, 0.8118, 0.5618, 0.8118, 0.5309, 0.8125, 0.5309, 0.1868, 0.7191, 0.1875, 0.7191, 0.1875, 0.75, 0.1868, 0.75, 0.1868, 0.6882, 0.1875, 0.6882, 0.1875, 0.7191, 0.1868, 0.7191, 0.1875, 0.6882, 0.1882, 0.6882, 0.1882, 0.7191, 0.1875, 0.7191, 0.75, 0.5, 0.75, 0.5, 0.75, 0.5, 0.75, 0.5, 0.75, 0.5, 0.75, 0.5, 0.75, 0.5, 0.75, 0.5, 0.75, 0.5, 0.75, 0.5, 0.75, 0.5, 0.75, 0.5, 0.3407, 0.5309, 0.3125, 0.5309, 0.3125, 0.5, 0.3407, 0.5, 0.3407, 0.5618, 0.3125, 0.5618, 0.3125, 0.5309, 0.3407, 0.5309, 0.3125, 0.5618, 0.2843, 0.5618, 0.2843, 0.5309, 0.3125, 0.5309, 0.3887, 0.6882, 0.3887, 0.625, 0.4368, 0.625, 0.4368, 0.6882, 0.3407, 0.6882, 0.3407, 0.625, 0.3887, 0.625, 0.3887, 0.6882, 0.3407, 0.625, 0.3407, 0.5618, 0.3887, 0.5618, 0.3887, 0.625, 0.5, 0.375, 0.5, 0.375, 0.5, 0.375, 0.5, 0.375, 0.5, 0.375, 0.5, 0.375, 0.5, 0.375, 0.5, 0.375, 0.5, 0.375, 0.5, 0.375, 0.5, 0.375, 0.5, 0.375, 0.8441, 0.6882, 0.8441, 0.625, 0.875, 0.625, 0.875, 0.6882, 0.8132, 0.6882, 0.8132, 0.625, 0.8441, 0.625, 0.8441, 0.6882, 0.8132, 0.625, 0.8132, 0.5618, 0.8441, 0.5618, 0.8441, 0.625, 0.2843, 0.7191, 0.3125, 0.7191, 0.3125, 0.75, 0.2843, 0.75, 0.2843, 0.6882, 0.3125, 0.6882, 0.3125, 0.7191, 0.2843, 0.7191, 0.3125, 0.6882, 0.3407, 0.6882, 0.3407, 0.7191, 0.3125, 0.7191, 0.5, 0.5309, 0.5, 0.5309, 0.5, 0.5, 0.5, 0.5, 0.5, 0.5618, 0.5, 0.5618, 0.5, 0.5309, 0.5, 0.5309, 0.5, 0.5618, 0.5, 0.5618, 0.5, 0.5309, 0.5, 0.5309, 0.8118, 0.7191, 0.8125, 0.7191, 0.8125, 0.75, 0.8118, 0.75, 0.8118, 0.6882, 0.8125, 0.6882, 0.8125, 0.7191, 0.8118, 0.7191, 0.8125, 0.6882, 0.8132, 0.6882, 0.8132, 0.7191, 0.8125, 0.7191, 0.4382, 0.25, 0.4375, 0.25, 0.4375, 0.1882, 0.4382, 0.1882, 0.4382, 0.3118, 0.4375, 0.3118, 0.4375, 0.25, 0.4382, 0.25, 0.4375, 0.3118, 0.4368, 0.3118, 0.4368, 0.25, 0.4375, 0.25, 0.4382, 0.7363, 0.4375, 0.7363, 0.4375, 0.6882, 0.4382, 0.6882, 0.4382, 0.7843, 0.4375, 0.7843, 0.4375, 0.7363, 0.4382, 0.7363, 0.4375, 0.7843, 0.4368, 0.7843, 0.4368, 0.7363, 0.4375, 0.7363, 0.5618, 0.03088, 0.5625, 0.03088, 0.5625, 0.06175, 0.5618, 0.06175, 0.5618, 0.0, 0.5625, 0.0, 0.5625, 0.03088, 0.5618, 0.03088, 0.5625, 0.0, 0.5632, 0.0, 0.5632, 0.03088, 0.5625, 0.03088, 0.4382, 0.5137, 0.4375, 0.5137, 0.4375, 0.4657, 0.4382, 0.4657, 0.4382, 0.5618, 0.4375, 0.5618, 0.4375, 0.5137, 0.4382, 0.5137, 0.4375, 0.5618, 0.4368, 0.5618, 0.4368, 0.5137, 0.4375, 0.5137, 0.1882, 0.5309, 0.1875, 0.5309, 0.1875, 0.5, 0.1882, 0.5, 0.1882, 0.5618, 0.1875, 0.5618, 0.1875, 0.5309, 0.1882, 0.5309, 0.1875, 0.5618, 0.1868, 0.5618, 0.1868, 0.5309, 0.1875, 0.5309, 0.1559, 0.5618, 0.1559, 0.625, 0.125, 0.625, 0.125, 0.5618, 0.1868, 0.5618, 0.1868, 0.625, 0.1559, 0.625, 0.1559, 0.5618, 0.1868, 0.625, 0.1868, 0.6882, 0.1559, 0.6882, 0.1559, 0.625, 0.5, 0.875, 0.5154, 0.8055, 0.5309, 0.8132, 0.5, 0.875, 0.5, 0.875, 0.5, 0.7977, 0.5154, 0.8055, 0.5, 0.875, 0.5, 0.7977, 0.5, 0.7203, 0.5309, 0.7359, 0.5154, 0.8055, 0.5, 0.4523, 0.5154, 0.4445, 0.5309, 0.5141, 0.5, 0.5297, 0.5, 0.375, 0.5, 0.375, 0.5154, 0.4445, 0.5, 0.4523, 0.5, 0.375, 0.5, 0.375, 0.5309, 0.4368, 0.5154, 0.4445, 0.625, 0.875, 0.5941, 0.875, 0.625, 0.875, 0.625, 0.875, 0.5941, 0.875, 0.5941, 0.875, 0.5941, 0.875, 0.5632, 0.875, 0.5941, 0.875, 0.75, 0.5309, 0.75, 0.5309, 0.75, 0.5618, 0.75, 0.5309, 0.75, 0.5, 0.75, 0.5309, 0.75, 0.5, 0.75, 0.5, 0.75, 0.5309, 0.4382, 0.25, 0.5, 0.25, 0.5, 0.3118, 0.4382, 0.3118, 0.4382, 0.1882, 0.5, 0.1882, 0.5, 0.25, 0.4382, 0.25, 0.5, 0.1882, 0.5618, 0.1882, 0.5618, 0.25, 0.5, 0.25, 0.4382, 0.7363, 0.4691, 0.7363, 0.4691, 0.7843, 0.4382, 0.7843, 0.4382, 0.6882, 0.4691, 0.6882, 0.4691, 0.7363, 0.4382, 0.7363, 0.4691, 0.6882, 0.5, 0.6882, 0.5, 0.7363, 0.4691, 0.7363, 0.4691, 0.0, 0.4691, 0.03088, 0.4382, 0.03088, 0.4382, 0.0, 0.5, 0.0, 0.5, 0.03088, 0.4691, 0.03088, 0.4691, 0.0, 0.5, 0.03088, 0.5, 0.06175, 0.4691, 0.06175, 0.4691, 0.03088, 0.4691, 0.5618, 0.4691, 0.5223, 0.5, 0.5309, 0.5, 0.5618, 0.4382, 0.5618, 0.4382, 0.5137, 0.4691, 0.5223, 0.4691, 0.5618, 0.4382, 0.5137, 0.4382, 0.4657, 0.4691, 0.4828, 0.4691, 0.5223, 0.75, 0.5, 0.7809, 0.5154, 0.7809, 0.5309, 0.75, 0.5, 0.75, 0.5, 0.7809, 0.5, 0.7809, 0.5154, 0.75, 0.5, 0.7809, 0.5, 0.8118, 0.5, 0.8118, 0.5309, 0.7809, 0.5154, 0.25, 0.7191, 0.2191, 0.7191, 0.2191, 0.6882, 0.25, 0.6882, 0.25, 0.75, 0.2191, 0.75, 0.2191, 0.7191, 0.25, 0.7191, 0.2191, 0.75, 0.1882, 0.75, 0.1882, 0.7191, 0.2191, 0.7191, 0.8118, 0.7191, 0.7809, 0.7346, 0.7809, 0.7191, 0.8118, 0.6882, 0.8118, 0.75, 0.7809, 0.75, 0.7809, 0.7346, 0.8118, 0.7191, 0.7809, 0.75, 0.75, 0.75, 0.75, 0.75, 0.7809, 0.7346, 0.2191, 0.5618, 0.2191, 0.5309, 0.25, 0.5309, 0.25, 0.5618, 0.1882, 0.5618, 0.1882, 0.5309, 0.2191, 0.5309, 0.2191, 0.5618, 0.1882, 0.5309, 0.1882, 0.5, 0.2191, 0.5, 0.2191, 0.5309, 0.1559, 0.7191, 0.1868, 0.7191, 0.1868, 0.75, 0.1559, 0.7191, 0.1559, 0.6882, 0.1868, 0.7191, 0.1559, 0.6882, 0.1868, 0.6882, 0.1868, 0.7191, 0.8441, 0.6882, 0.8132, 0.7191, 0.8132, 0.6882, 0.8441, 0.6882, 0.8441, 0.7191, 0.8132, 0.7191, 0.8441, 0.7191, 0.8132, 0.75, 0.8132, 0.7191, 0.1559, 0.5618, 0.1868, 0.5309, 0.1868, 0.5618, 0.1559, 0.5618, 0.1559, 0.5309, 0.1868, 0.5309, 0.1559, 0.5309, 0.1868, 0.5, 0.1868, 0.5309, 0.8441, 0.5309, 0.8132, 0.5309, 0.8132, 0.5, 0.8441, 0.5309, 0.8441, 0.5618, 0.8132, 0.5309, 0.8441, 0.5618, 0.8132, 0.5618, 0.8132, 0.5309, 0.3578, 0.6882, 0.3407, 0.7191, 0.3407, 0.6882, 0.3578, 0.6882, 0.3578, 0.7191, 0.3407, 0.7191, 0.3578, 0.7191, 0.3407, 0.75, 0.3407, 0.7191, 0.3407, 0.5309, 0.3578, 0.5618, 0.3407, 0.5618, 0.3407, 0.5309, 0.3578, 0.5309, 0.3578, 0.5618, 0.3578, 0.5309, 0.375, 0.5618, 0.3578, 0.5618, 0.5, 0.7043, 0.5, 0.625, 0.5, 0.625, 0.5, 0.7203, 0.5, 0.6882, 0.5, 0.625, 0.5, 0.625, 0.5, 0.7043, 0.5, 0.625, 0.5, 0.5618, 0.5, 0.5457, 0.5, 0.625, 0.5, 0.5, 0.5, 0.4375, 0.5, 0.4375, 0.5, 0.5, 0.5, 0.5, 0.5, 0.4375, 0.5, 0.4375, 0.5, 0.5, 0.5, 0.4375, 0.5, 0.375, 0.5, 0.375, 0.5, 0.4375, 0.5, 0.6882, 0.5, 0.625, 0.5, 0.625, 0.5, 0.6882, 0.5, 0.6882, 0.5, 0.625, 0.5, 0.625, 0.5, 0.6882, 0.5, 0.625, 0.5, 0.5618, 0.5, 0.5618, 0.5, 0.625, 0.75, 0.5, 0.75, 0.625, 0.75, 0.625, 0.75, 0.5, 0.75, 0.5, 0.75, 0.625, 0.75, 0.625, 0.75, 0.5, 0.75, 0.625, 0.75, 0.75, 0.75, 0.75, 0.75, 0.625, 0.1868, 0.625, 0.1875, 0.625, 0.1875, 0.6882, 0.1868, 0.6882, 0.1868, 0.5618, 0.1875, 0.5618, 0.1875, 0.625, 0.1868, 0.625, 0.1875, 0.5618, 0.1882, 0.5618, 0.1882, 0.625, 0.1875, 0.625, 0.2843, 0.625, 0.3125, 0.625, 0.3125, 0.6882, 0.2843, 0.6882, 0.2843, 0.5618, 0.3125, 0.5618, 0.3125, 0.625, 0.2843, 0.625, 0.3125, 0.5618, 0.3407, 0.5618, 0.3407, 0.625, 0.3125, 0.625, 0.4368, 0.8125, 0.4375, 0.8125, 0.4375, 0.8407, 0.4368, 0.8407, 0.4368, 0.7843, 0.4375, 0.7843, 0.4375, 0.8125, 0.4368, 0.8125, 0.4375, 0.7843, 0.4382, 0.7843, 0.4382, 0.8125, 0.4375, 0.8125, 0.5618, 0.9375, 0.5625, 0.9375, 0.5625, 0.9382, 0.5618, 0.9382, 0.5618, 0.9368, 0.5625, 0.9368, 0.5625, 0.9375, 0.5618, 0.9375, 0.5625, 0.9368, 0.5632, 0.9368, 0.5632, 0.9375, 0.5625, 0.9375, 0.5618, 0.125, 0.5625, 0.125, 0.5625, 0.1882, 0.5618, 0.1882, 0.5618, 0.06175, 0.5625, 0.06175, 0.5625, 0.125, 0.5618, 0.125, 0.5625, 0.06175, 0.5632, 0.06175, 0.5632, 0.125, 0.5625, 0.125, 0.5, 0.375, 0.5625, 0.375, 0.5625, 0.375, 0.5, 0.375, 0.5, 0.375, 0.5625, 0.375, 0.5625, 0.375, 0.5, 0.375, 0.5625, 0.375, 0.625, 0.375, 0.625, 0.375, 0.5625, 0.375, 0.625, 0.875, 0.5625, 0.875, 0.5625, 0.875, 0.625, 0.875, 0.625, 0.875, 0.5625, 0.875, 0.5625, 0.875, 0.625, 0.875, 0.5625, 0.875, 0.5, 0.875, 0.5, 0.875, 0.5625, 0.875, 0.4368, 0.3125, 0.4375, 0.3125, 0.4375, 0.3132, 0.4368, 0.3132, 0.4368, 0.3118, 0.4375, 0.3118, 0.4375, 0.3125, 0.4368, 0.3125, 0.4375, 0.3118, 0.4382, 0.3118, 0.4382, 0.3125, 0.4375, 0.3125, 0.4368, 0.125, 0.4375, 0.125, 0.4375, 0.1882, 0.4368, 0.1882, 0.4368, 0.06175, 0.4375, 0.06175, 0.4375, 0.125, 0.4368, 0.125, 0.4375, 0.06175, 0.4382, 0.06175, 0.4382, 0.125, 0.4375, 0.125, 0.5, 0.875, 0.5, 0.835, 0.5, 0.8403, 0.5, 0.875, 0.5, 0.875, 0.5, 0.8297, 0.5, 0.835, 0.5, 0.875, 0.5, 0.8297, 0.5, 0.7843, 0.5, 0.7949, 0.5, 0.835, 0.5625, 0.4985, 0.5625, 0.625, 0.5618, 0.625, 0.5618, 0.4985, 0.5632, 0.4985, 0.5632, 0.625, 0.5625, 0.625, 0.5625, 0.4985, 0.5632, 0.625, 0.5632, 0.7515, 0.5625, 0.7515, 0.5625, 0.625, 0.4368, 0.4375, 0.4375, 0.4375, 0.4375, 0.4657, 0.4368, 0.4657, 0.4368, 0.4093, 0.4375, 0.4093, 0.4375, 0.4375, 0.4368, 0.4375, 0.4375, 0.4093, 0.4382, 0.4093, 0.4382, 0.4375, 0.4375, 0.4375, 0.8118, 0.625, 0.8125, 0.625, 0.8125, 0.6882, 0.8118, 0.6882, 0.8118, 0.5618, 0.8125, 0.5618, 0.8125, 0.625, 0.8118, 0.625, 0.8125, 0.5618, 0.8132, 0.5618, 0.8132, 0.625, 0.8125, 0.625, 0.4368, 0.9375, 0.4375, 0.9375, 0.4375, 0.9382, 0.4368, 0.9382, 0.4368, 0.9368, 0.4375, 0.9368, 0.4375, 0.9375, 0.4368, 0.9375, 0.4375, 0.9368, 0.4382, 0.9368, 0.4382, 0.9375, 0.4375, 0.9375, 0.5618, 0.3125, 0.5625, 0.3125, 0.5625, 0.3132, 0.5618, 0.3132, 0.5618, 0.3118, 0.5625, 0.3118, 0.5625, 0.3125, 0.5618, 0.3125, 0.5625, 0.3118, 0.5632, 0.3118, 0.5632, 0.3125, 0.5625, 0.3125])
me_cube.materials.append(mat_material)
me_cube.use_mirror_vertex_groups = False
me_cube.update()

# ---- objects
ob_cube = bpy.data.objects.new('Cube', me_cube)

# ---- transforms, parenting, visibility, modifiers, constraints
ob_cube.location = (0.0, 0.0, 0.0)
ob_cube.lock_rotations_4d = False
ob_cube.empty_display_type = 'ARROWS'
ob_cube.lineart.crease_threshold = 0.0

# ---- collection membership
col_collection.objects.link(ob_cube)

# ---- scene / render settings (as saved in the file)
scene.frame_start = 1; scene.frame_end = 250; scene.frame_set(1)
scene.render.engine = 'BLENDER_EEVEE_NEXT'
bpy.context.view_layer.update()

# ---- added for rendering (the .blend has no active camera and no usable light): camera, sun
cam_auto = bpy.data.cameras.new('AutoCamera')
cam_auto.lens = 50.0
cam_auto.sensor_width = 36.0
cam_auto.clip_end = 1000.0
ob_auto_camera = bpy.data.objects.new('AutoCamera', cam_auto)
scene.collection.objects.link(ob_auto_camera)
ob_auto_camera.location = (10.2594, -11.106, 7.40401)
ob_auto_camera.rotation_euler = (1.09748, -7.21219e-08, 0.694738)
scene.camera = ob_auto_camera
light_auto_sun = bpy.data.lights.new('AutoSun', 'SUN')
light_auto_sun.energy = 3.0
light_auto_sun.angle = 0.0523599
ob_auto_sun = bpy.data.objects.new('AutoSun', light_auto_sun)
scene.collection.objects.link(ob_auto_sun)
ob_auto_sun.rotation_euler = (0.872665, 0.174533, 0.523599)
bpy.context.view_layer.update()
